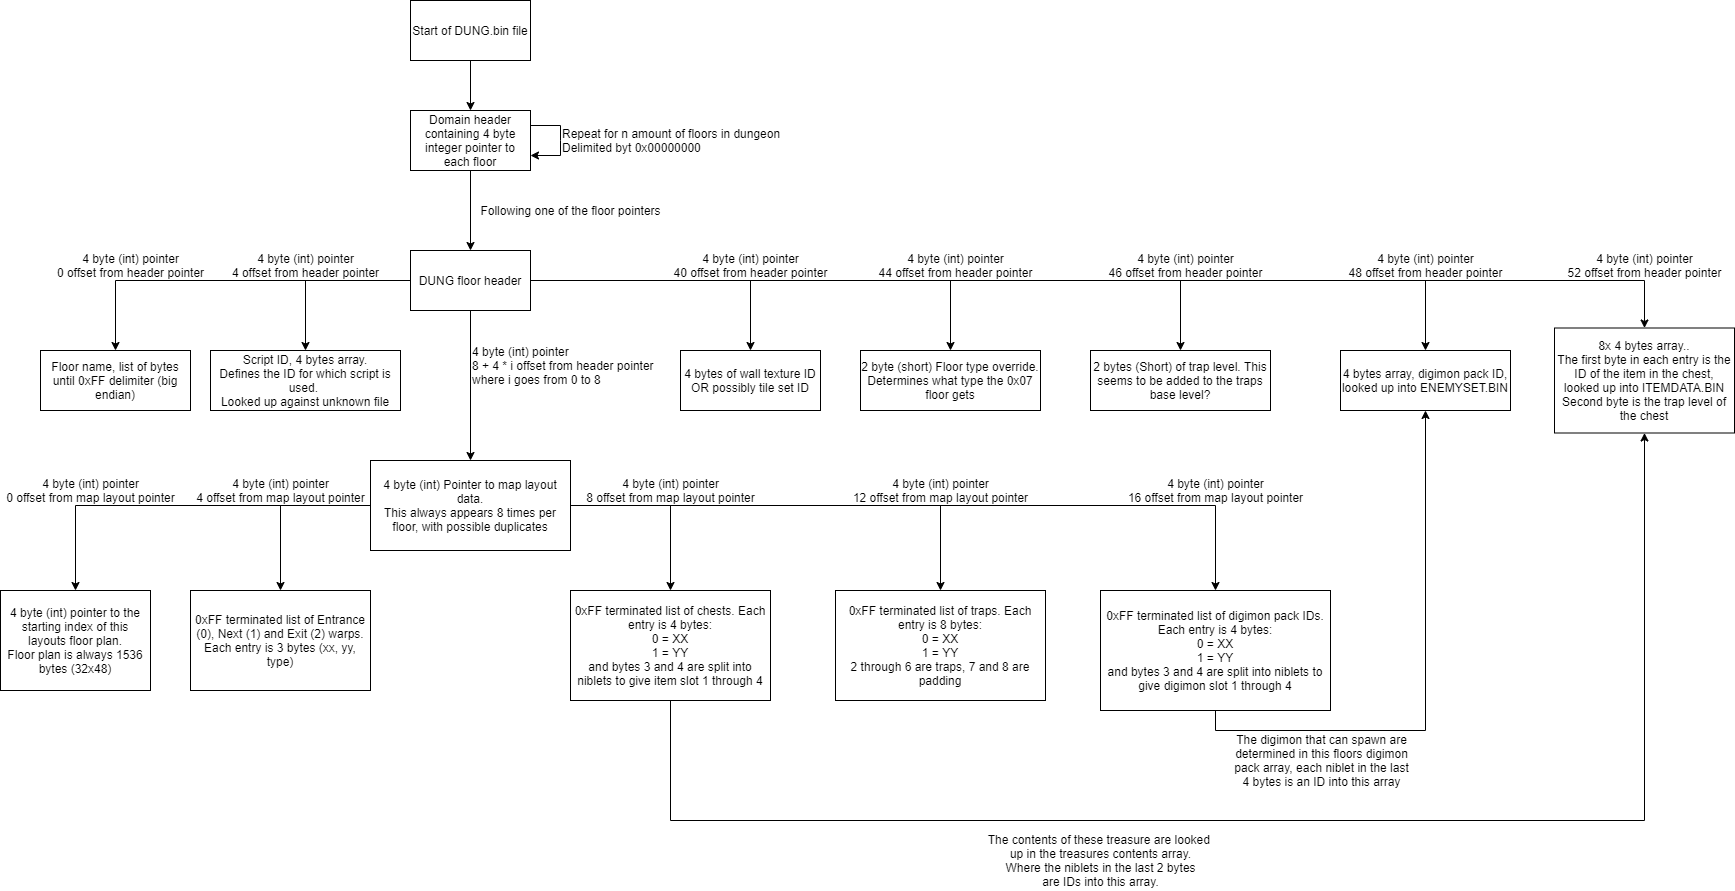

The diagram above was exported from draw.io. Its source (the exported page's mxGraphModel, read from the mxfile embedded in the PNG):
<mxGraphModel dx="2249" dy="762" grid="1" gridSize="10" guides="1" tooltips="1" connect="1" arrows="1" fold="1" page="1" pageScale="1" pageWidth="827" pageHeight="1169" background="#ffffff" math="0" shadow="0">
  <root>
    <mxCell id="0" />
    <mxCell id="1" parent="0" />
    <mxCell id="nmisEg_C6lRP0buTctPX-5" style="edgeStyle=orthogonalEdgeStyle;rounded=0;orthogonalLoop=1;jettySize=auto;html=1;" parent="1" source="nmisEg_C6lRP0buTctPX-1" target="nmisEg_C6lRP0buTctPX-2" edge="1">
      <mxGeometry relative="1" as="geometry" />
    </mxCell>
    <mxCell id="nmisEg_C6lRP0buTctPX-1" value="Start of DUNG.bin file" style="rounded=0;whiteSpace=wrap;html=1;" parent="1" vertex="1">
      <mxGeometry x="330" y="60" width="120" height="60" as="geometry" />
    </mxCell>
    <mxCell id="nmisEg_C6lRP0buTctPX-7" style="edgeStyle=orthogonalEdgeStyle;rounded=0;orthogonalLoop=1;jettySize=auto;html=1;exitX=0.5;exitY=1;exitDx=0;exitDy=0;" parent="1" source="nmisEg_C6lRP0buTctPX-2" target="nmisEg_C6lRP0buTctPX-6" edge="1">
      <mxGeometry relative="1" as="geometry" />
    </mxCell>
    <mxCell id="nmisEg_C6lRP0buTctPX-2" value="Domain header containing 4 byte integer pointer to each floor" style="rounded=0;whiteSpace=wrap;html=1;" parent="1" vertex="1">
      <mxGeometry x="330" y="170" width="120" height="60" as="geometry" />
    </mxCell>
    <mxCell id="nmisEg_C6lRP0buTctPX-3" value="" style="endArrow=classic;html=1;rounded=0;exitX=1;exitY=0.25;exitDx=0;exitDy=0;entryX=1;entryY=0.75;entryDx=0;entryDy=0;" parent="1" source="nmisEg_C6lRP0buTctPX-2" target="nmisEg_C6lRP0buTctPX-2" edge="1">
      <mxGeometry width="50" height="50" relative="1" as="geometry">
        <mxPoint x="390" y="390" as="sourcePoint" />
        <mxPoint x="500" y="230" as="targetPoint" />
        <Array as="points">
          <mxPoint x="480" y="185" />
          <mxPoint x="480" y="200" />
          <mxPoint x="480" y="215" />
        </Array>
      </mxGeometry>
    </mxCell>
    <mxCell id="nmisEg_C6lRP0buTctPX-4" value="Repeat for n amount of floors in dungeon&lt;br&gt;Delimited byt 0x00000000" style="text;html=1;align=left;verticalAlign=middle;resizable=0;points=[];autosize=1;strokeColor=none;fillColor=none;" parent="1" vertex="1">
      <mxGeometry x="480" y="185" width="230" height="30" as="geometry" />
    </mxCell>
    <mxCell id="nmisEg_C6lRP0buTctPX-10" style="edgeStyle=orthogonalEdgeStyle;rounded=0;orthogonalLoop=1;jettySize=auto;html=1;" parent="1" source="nmisEg_C6lRP0buTctPX-6" target="nmisEg_C6lRP0buTctPX-9" edge="1">
      <mxGeometry relative="1" as="geometry" />
    </mxCell>
    <mxCell id="nmisEg_C6lRP0buTctPX-13" style="edgeStyle=orthogonalEdgeStyle;rounded=0;orthogonalLoop=1;jettySize=auto;html=1;exitX=0;exitY=0.5;exitDx=0;exitDy=0;" parent="1" source="nmisEg_C6lRP0buTctPX-6" target="nmisEg_C6lRP0buTctPX-12" edge="1">
      <mxGeometry relative="1" as="geometry" />
    </mxCell>
    <mxCell id="nmisEg_C6lRP0buTctPX-16" style="edgeStyle=orthogonalEdgeStyle;rounded=0;orthogonalLoop=1;jettySize=auto;html=1;entryX=0.5;entryY=0;entryDx=0;entryDy=0;" parent="1" source="nmisEg_C6lRP0buTctPX-6" target="nmisEg_C6lRP0buTctPX-15" edge="1">
      <mxGeometry relative="1" as="geometry" />
    </mxCell>
    <mxCell id="nmisEg_C6lRP0buTctPX-19" style="edgeStyle=orthogonalEdgeStyle;rounded=0;orthogonalLoop=1;jettySize=auto;html=1;exitX=1;exitY=0.5;exitDx=0;exitDy=0;entryX=0.5;entryY=0;entryDx=0;entryDy=0;" parent="1" source="nmisEg_C6lRP0buTctPX-6" target="nmisEg_C6lRP0buTctPX-18" edge="1">
      <mxGeometry relative="1" as="geometry" />
    </mxCell>
    <mxCell id="nmisEg_C6lRP0buTctPX-22" style="edgeStyle=orthogonalEdgeStyle;rounded=0;orthogonalLoop=1;jettySize=auto;html=1;" parent="1" source="nmisEg_C6lRP0buTctPX-6" target="nmisEg_C6lRP0buTctPX-21" edge="1">
      <mxGeometry relative="1" as="geometry" />
    </mxCell>
    <mxCell id="nmisEg_C6lRP0buTctPX-25" style="edgeStyle=orthogonalEdgeStyle;rounded=0;orthogonalLoop=1;jettySize=auto;html=1;exitX=1;exitY=0.5;exitDx=0;exitDy=0;" parent="1" source="nmisEg_C6lRP0buTctPX-6" target="nmisEg_C6lRP0buTctPX-24" edge="1">
      <mxGeometry relative="1" as="geometry" />
    </mxCell>
    <mxCell id="nmisEg_C6lRP0buTctPX-28" style="edgeStyle=orthogonalEdgeStyle;rounded=0;orthogonalLoop=1;jettySize=auto;html=1;" parent="1" source="nmisEg_C6lRP0buTctPX-6" target="nmisEg_C6lRP0buTctPX-27" edge="1">
      <mxGeometry relative="1" as="geometry" />
    </mxCell>
    <mxCell id="nmisEg_C6lRP0buTctPX-31" style="edgeStyle=orthogonalEdgeStyle;rounded=0;orthogonalLoop=1;jettySize=auto;html=1;" parent="1" source="nmisEg_C6lRP0buTctPX-6" target="nmisEg_C6lRP0buTctPX-30" edge="1">
      <mxGeometry relative="1" as="geometry" />
    </mxCell>
    <mxCell id="nmisEg_C6lRP0buTctPX-6" value="DUNG floor header" style="rounded=0;whiteSpace=wrap;html=1;" parent="1" vertex="1">
      <mxGeometry x="330" y="310" width="120" height="60" as="geometry" />
    </mxCell>
    <mxCell id="nmisEg_C6lRP0buTctPX-8" value="Following one of the floor pointers" style="text;html=1;align=center;verticalAlign=middle;resizable=0;points=[];autosize=1;strokeColor=none;fillColor=none;" parent="1" vertex="1">
      <mxGeometry x="390" y="260" width="200" height="20" as="geometry" />
    </mxCell>
    <mxCell id="nmisEg_C6lRP0buTctPX-9" value="Floor name, list of bytes until 0xFF delimiter (big endian)" style="whiteSpace=wrap;html=1;" parent="1" vertex="1">
      <mxGeometry x="-40" y="410" width="150" height="60" as="geometry" />
    </mxCell>
    <mxCell id="nmisEg_C6lRP0buTctPX-11" value="4 byte (int) pointer&lt;br&gt;0 offset from header pointer" style="text;html=1;align=center;verticalAlign=middle;resizable=0;points=[];autosize=1;strokeColor=none;fillColor=none;" parent="1" vertex="1">
      <mxGeometry x="-30" y="310" width="160" height="30" as="geometry" />
    </mxCell>
    <mxCell id="nmisEg_C6lRP0buTctPX-12" value="Script ID, 4 bytes array.&lt;br&gt;Defines the ID for which script is used.&amp;nbsp;&lt;br&gt;Looked up against unknown file" style="whiteSpace=wrap;html=1;" parent="1" vertex="1">
      <mxGeometry x="130" y="410" width="190" height="60" as="geometry" />
    </mxCell>
    <mxCell id="nmisEg_C6lRP0buTctPX-14" value="4 byte (int) pointer&lt;br&gt;4 offset from header pointer" style="text;html=1;align=center;verticalAlign=middle;resizable=0;points=[];autosize=1;strokeColor=none;fillColor=none;" parent="1" vertex="1">
      <mxGeometry x="145" y="310" width="160" height="30" as="geometry" />
    </mxCell>
    <mxCell id="nmisEg_C6lRP0buTctPX-34" style="edgeStyle=orthogonalEdgeStyle;rounded=0;orthogonalLoop=1;jettySize=auto;html=1;" parent="1" source="nmisEg_C6lRP0buTctPX-15" target="nmisEg_C6lRP0buTctPX-33" edge="1">
      <mxGeometry relative="1" as="geometry" />
    </mxCell>
    <mxCell id="nmisEg_C6lRP0buTctPX-37" style="edgeStyle=orthogonalEdgeStyle;rounded=0;orthogonalLoop=1;jettySize=auto;html=1;exitX=0;exitY=0.5;exitDx=0;exitDy=0;entryX=0.5;entryY=0;entryDx=0;entryDy=0;" parent="1" source="nmisEg_C6lRP0buTctPX-15" target="nmisEg_C6lRP0buTctPX-36" edge="1">
      <mxGeometry relative="1" as="geometry">
        <mxPoint x="200" y="630" as="targetPoint" />
      </mxGeometry>
    </mxCell>
    <mxCell id="nmisEg_C6lRP0buTctPX-40" style="edgeStyle=orthogonalEdgeStyle;rounded=0;orthogonalLoop=1;jettySize=auto;html=1;exitX=1;exitY=0.5;exitDx=0;exitDy=0;" parent="1" source="nmisEg_C6lRP0buTctPX-15" target="nmisEg_C6lRP0buTctPX-39" edge="1">
      <mxGeometry relative="1" as="geometry" />
    </mxCell>
    <mxCell id="nmisEg_C6lRP0buTctPX-43" style="edgeStyle=orthogonalEdgeStyle;rounded=0;orthogonalLoop=1;jettySize=auto;html=1;" parent="1" source="nmisEg_C6lRP0buTctPX-15" target="nmisEg_C6lRP0buTctPX-42" edge="1">
      <mxGeometry relative="1" as="geometry" />
    </mxCell>
    <mxCell id="nmisEg_C6lRP0buTctPX-48" style="edgeStyle=orthogonalEdgeStyle;rounded=0;orthogonalLoop=1;jettySize=auto;html=1;" parent="1" source="nmisEg_C6lRP0buTctPX-15" target="nmisEg_C6lRP0buTctPX-47" edge="1">
      <mxGeometry relative="1" as="geometry" />
    </mxCell>
    <mxCell id="nmisEg_C6lRP0buTctPX-15" value="4 byte (int) Pointer to map layout data.&lt;br&gt;This always appears 8 times per floor, with possible duplicates&lt;br&gt;" style="whiteSpace=wrap;html=1;" parent="1" vertex="1">
      <mxGeometry x="290" y="520" width="200" height="90" as="geometry" />
    </mxCell>
    <mxCell id="nmisEg_C6lRP0buTctPX-17" value="4 byte (int) pointer&amp;nbsp;&lt;br&gt;8 + 4 * i offset from header pointer&lt;br&gt;where i goes from 0 to 8" style="text;html=1;align=left;verticalAlign=middle;resizable=0;points=[];autosize=1;strokeColor=none;fillColor=none;" parent="1" vertex="1">
      <mxGeometry x="390" y="400" width="200" height="50" as="geometry" />
    </mxCell>
    <mxCell id="nmisEg_C6lRP0buTctPX-18" value="4 bytes of wall texture ID&lt;br&gt;OR possibly tile set ID" style="whiteSpace=wrap;html=1;" parent="1" vertex="1">
      <mxGeometry x="600" y="410" width="140" height="60" as="geometry" />
    </mxCell>
    <mxCell id="nmisEg_C6lRP0buTctPX-20" value="4 byte (int) pointer&lt;br&gt;40 offset from header pointer" style="text;html=1;align=center;verticalAlign=middle;resizable=0;points=[];autosize=1;strokeColor=none;fillColor=none;" parent="1" vertex="1">
      <mxGeometry x="585" y="310" width="170" height="30" as="geometry" />
    </mxCell>
    <mxCell id="nmisEg_C6lRP0buTctPX-21" value="2 byte (short) Floor type override. Determines what type the 0x07 floor gets" style="whiteSpace=wrap;html=1;" parent="1" vertex="1">
      <mxGeometry x="780" y="410" width="180" height="60" as="geometry" />
    </mxCell>
    <mxCell id="nmisEg_C6lRP0buTctPX-23" value="4 byte (int) pointer&lt;br&gt;44 offset from header pointer" style="text;html=1;align=center;verticalAlign=middle;resizable=0;points=[];autosize=1;strokeColor=none;fillColor=none;" parent="1" vertex="1">
      <mxGeometry x="790" y="310" width="170" height="30" as="geometry" />
    </mxCell>
    <mxCell id="nmisEg_C6lRP0buTctPX-24" value="2 bytes (Short) of trap level. This seems to be added to the traps base level?" style="whiteSpace=wrap;html=1;" parent="1" vertex="1">
      <mxGeometry x="1010" y="410" width="180" height="60" as="geometry" />
    </mxCell>
    <mxCell id="nmisEg_C6lRP0buTctPX-26" value="4 byte (int) pointer&lt;br&gt;46 offset from header pointer" style="text;html=1;align=center;verticalAlign=middle;resizable=0;points=[];autosize=1;strokeColor=none;fillColor=none;" parent="1" vertex="1">
      <mxGeometry x="1020" y="310" width="170" height="30" as="geometry" />
    </mxCell>
    <mxCell id="nmisEg_C6lRP0buTctPX-27" value="4 bytes array, digimon pack ID, looked up into ENEMYSET.BIN" style="whiteSpace=wrap;html=1;" parent="1" vertex="1">
      <mxGeometry x="1260" y="410" width="170" height="60" as="geometry" />
    </mxCell>
    <mxCell id="nmisEg_C6lRP0buTctPX-29" value="4 byte (int) pointer&lt;br&gt;48 offset from header pointer" style="text;html=1;align=center;verticalAlign=middle;resizable=0;points=[];autosize=1;strokeColor=none;fillColor=none;" parent="1" vertex="1">
      <mxGeometry x="1260" y="310" width="170" height="30" as="geometry" />
    </mxCell>
    <mxCell id="nmisEg_C6lRP0buTctPX-30" value="8x 4 bytes array..&lt;br&gt;The first byte in each entry is the ID of the item in the chest, looked up into ITEMDATA.BIN&lt;br&gt;Second byte is the trap level of the chest" style="whiteSpace=wrap;html=1;" parent="1" vertex="1">
      <mxGeometry x="1474" y="387.5" width="180" height="105" as="geometry" />
    </mxCell>
    <mxCell id="nmisEg_C6lRP0buTctPX-32" value="4 byte (int) pointer&lt;br&gt;52 offset from header pointer" style="text;html=1;align=center;verticalAlign=middle;resizable=0;points=[];autosize=1;strokeColor=none;fillColor=none;" parent="1" vertex="1">
      <mxGeometry x="1479" y="310" width="170" height="30" as="geometry" />
    </mxCell>
    <mxCell id="nmisEg_C6lRP0buTctPX-33" value="4 byte (int) pointer to the starting index of this layouts floor plan.&lt;br&gt;Floor plan is always 1536 bytes (32x48)" style="whiteSpace=wrap;html=1;align=center;" parent="1" vertex="1">
      <mxGeometry x="-80" y="650" width="150" height="100" as="geometry" />
    </mxCell>
    <mxCell id="nmisEg_C6lRP0buTctPX-35" value="4 byte (int) pointer&lt;br&gt;0 offset from map layout pointer" style="text;html=1;align=center;verticalAlign=middle;resizable=0;points=[];autosize=1;strokeColor=none;fillColor=none;" parent="1" vertex="1">
      <mxGeometry x="-80" y="535" width="180" height="30" as="geometry" />
    </mxCell>
    <mxCell id="nmisEg_C6lRP0buTctPX-36" value="0xFF terminated list of Entrance (0), Next (1) and Exit (2) warps.&lt;br&gt;Each entry is 3 bytes (xx, yy, type)" style="whiteSpace=wrap;html=1;align=center;" parent="1" vertex="1">
      <mxGeometry x="110" y="650" width="180" height="100" as="geometry" />
    </mxCell>
    <mxCell id="nmisEg_C6lRP0buTctPX-38" value="4 byte (int) pointer&lt;br&gt;4 offset from map layout pointer" style="text;html=1;align=center;verticalAlign=middle;resizable=0;points=[];autosize=1;strokeColor=none;fillColor=none;" parent="1" vertex="1">
      <mxGeometry x="110" y="535" width="180" height="30" as="geometry" />
    </mxCell>
    <mxCell id="nmisEg_C6lRP0buTctPX-45" style="edgeStyle=orthogonalEdgeStyle;rounded=0;orthogonalLoop=1;jettySize=auto;html=1;entryX=0.5;entryY=1;entryDx=0;entryDy=0;" parent="1" source="nmisEg_C6lRP0buTctPX-39" target="nmisEg_C6lRP0buTctPX-30" edge="1">
      <mxGeometry relative="1" as="geometry">
        <Array as="points">
          <mxPoint x="590" y="880" />
          <mxPoint x="1564" y="880" />
        </Array>
      </mxGeometry>
    </mxCell>
    <mxCell id="nmisEg_C6lRP0buTctPX-39" value="0xFF terminated list of chests. Each entry is 4 bytes:&lt;br&gt;0 = XX&lt;br&gt;1 = YY&lt;br&gt;and bytes 3 and 4 are split into niblets to give item slot 1 through 4" style="whiteSpace=wrap;html=1;align=center;" parent="1" vertex="1">
      <mxGeometry x="490" y="650" width="200" height="110" as="geometry" />
    </mxCell>
    <mxCell id="nmisEg_C6lRP0buTctPX-41" value="4 byte (int) pointer&lt;br&gt;8 offset from map layout pointer" style="text;html=1;align=center;verticalAlign=middle;resizable=0;points=[];autosize=1;strokeColor=none;fillColor=none;" parent="1" vertex="1">
      <mxGeometry x="500" y="535" width="180" height="30" as="geometry" />
    </mxCell>
    <mxCell id="nmisEg_C6lRP0buTctPX-42" value="0xFF terminated list of traps. Each entry is 8 bytes:&lt;br&gt;0 = XX&lt;br&gt;1 = YY&lt;br&gt;2 through 6 are traps, 7 and 8 are padding" style="whiteSpace=wrap;html=1;align=center;" parent="1" vertex="1">
      <mxGeometry x="755" y="650" width="210" height="110" as="geometry" />
    </mxCell>
    <mxCell id="nmisEg_C6lRP0buTctPX-44" value="4 byte (int) pointer&lt;br&gt;12 offset from map layout pointer" style="text;html=1;align=center;verticalAlign=middle;resizable=0;points=[];autosize=1;strokeColor=none;fillColor=none;" parent="1" vertex="1">
      <mxGeometry x="765" y="535" width="190" height="30" as="geometry" />
    </mxCell>
    <mxCell id="nmisEg_C6lRP0buTctPX-46" value="The contents of these treasure are looked &lt;br&gt;up in the treasures contents array.&lt;br&gt;Where the niblets in the last 2 bytes&lt;br&gt;are IDs into this array.&lt;br&gt;" style="text;html=1;align=center;verticalAlign=middle;resizable=0;points=[];autosize=1;strokeColor=none;fillColor=none;" parent="1" vertex="1">
      <mxGeometry x="900" y="890" width="240" height="60" as="geometry" />
    </mxCell>
    <mxCell id="nmisEg_C6lRP0buTctPX-50" style="edgeStyle=orthogonalEdgeStyle;rounded=0;orthogonalLoop=1;jettySize=auto;html=1;entryX=0.5;entryY=1;entryDx=0;entryDy=0;" parent="1" source="nmisEg_C6lRP0buTctPX-47" target="nmisEg_C6lRP0buTctPX-27" edge="1">
      <mxGeometry relative="1" as="geometry">
        <Array as="points">
          <mxPoint x="1135" y="790" />
          <mxPoint x="1345" y="790" />
        </Array>
      </mxGeometry>
    </mxCell>
    <mxCell id="nmisEg_C6lRP0buTctPX-47" value="0xFF terminated list of digimon pack IDs. Each entry is 4 bytes:&lt;br&gt;0 = XX&lt;br&gt;1 = YY&lt;br&gt;and bytes 3 and 4 are split into niblets to give digimon slot 1 through 4" style="whiteSpace=wrap;html=1;align=center;" parent="1" vertex="1">
      <mxGeometry x="1020" y="650" width="230" height="120" as="geometry" />
    </mxCell>
    <mxCell id="nmisEg_C6lRP0buTctPX-49" value="4 byte (int) pointer&lt;br&gt;16 offset from map layout pointer" style="text;html=1;align=center;verticalAlign=middle;resizable=0;points=[];autosize=1;strokeColor=none;fillColor=none;" parent="1" vertex="1">
      <mxGeometry x="1040" y="535" width="190" height="30" as="geometry" />
    </mxCell>
    <mxCell id="nmisEg_C6lRP0buTctPX-51" value="The digimon that can spawn are&lt;br&gt;determined in this floors digimon&lt;br&gt;pack array, each niblet in the last&lt;br&gt;4 bytes is an ID into this array" style="text;html=1;align=center;verticalAlign=middle;resizable=0;points=[];autosize=1;strokeColor=none;fillColor=none;" parent="1" vertex="1">
      <mxGeometry x="1146" y="790" width="190" height="60" as="geometry" />
    </mxCell>
  </root>
</mxGraphModel>